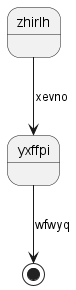

The diagram above was rendered by PlantUML. Its source (embedded in the PNG):
@startuml
state zhirlh
zhirlh --> yxffpi : xevno
yxffpi --> [*] : wfwyq
@enduml